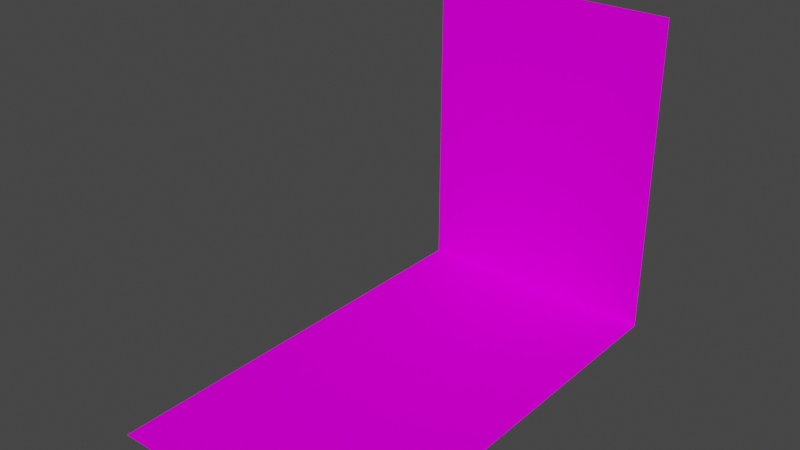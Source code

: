 # Source: stage_3.blend  (saved by Blender 4.2.66; exported with 4.5.12 LTS)
import bpy
from mathutils import Matrix  # noqa: F401  (used for matrix-valued properties, if any)

bpy.ops.wm.read_factory_settings(use_empty=True)
scene = bpy.context.scene
scene.name = 'Scene'

# ---- collections
col_collection = bpy.data.collections.new('Collection'); scene.collection.children.link(col_collection)

# ---- images (referenced by path relative to the original .blend; pixels are not part of the script)
import os
ASSET_DIR = os.environ.get("B2B_ASSET_DIR", "")  # directory of the original .blend (textures are referenced by path, not embedded)
HERE = os.path.dirname(os.path.abspath(__file__))  # packed textures are extracted next to this script under _unpacked/

def load_image(name, relpath, width, height, colorspace="sRGB"):
    """Load a texture the original file referenced (path relative to the .blend, or extracted next to this script)."""
    p = next((c for c in (os.path.join(HERE, relpath), os.path.join(ASSET_DIR, relpath)) if relpath and os.path.exists(c)), "")
    if p:
        img = bpy.data.images.load(p, check_existing=True)
        img.name = name
    else:  # same state as the original file: an image datablock whose file is absent (Cycles renders it pink)
        img = bpy.data.images.new(name, width, height)
        img.source = "FILE"
        img.filepath = "//" + (relpath or name)
    img.colorspace_settings.name = colorspace
    return img
img_room_2_png_001 = load_image('room 2.png.001', 'room 2.png', 1024, 1024, 'sRGB')

# ---- materials (node trees are filled in below, after node groups)
mat_x = bpy.data.materials.new('Материал')
mat_x.use_transparent_shadow = False

# ---- material node trees
mat_x.use_nodes = True; mat_x.node_tree.nodes.clear()
_N = mat_x.node_tree.nodes; _L = mat_x.node_tree.links
n0 = _N.new('ShaderNodeOutputMaterial'); n0.name = 'Вывод материала'; n0.location = (300, 300)
n1 = _N.new('ShaderNodeBsdfPrincipled'); n1.name = 'Принципиальный BSDF'; n1.location = (-24, 309)
n1.distribution = 'GGX'
n1.subsurface_method = 'BURLEY'
n1.inputs[2].default_value = 0.0
n1.inputs[3].default_value = 1.45
n1.inputs[13].default_value = 0.0
n1.inputs[27].default_value = (0.0, 0.0, 0.0, 1.0)
n1.inputs[28].default_value = 1.0
n2 = _N.new('ShaderNodeTexImage'); n2.name = 'Изображение-текстура'; n2.location = (-397, 191)
n2.image = img_room_2_png_001
_L.new(n1.outputs[0], n0.inputs[0])
_L.new(n2.outputs[0], n1.inputs[0])
_L.new(n2.outputs[1], n1.inputs[4])
n0.is_active_output = True

# ---- world
world_world = bpy.data.worlds.new('World'); scene.world = world_world
world_world.use_nodes = True; world_world.node_tree.nodes.clear()
_N = world_world.node_tree.nodes; _L = world_world.node_tree.links
n0 = _N.new('ShaderNodeOutputWorld'); n0.name = 'World Output'; n0.location = (300, 300)
n1 = _N.new('ShaderNodeBackground'); n1.name = 'Background'; n1.location = (10, 300)
n1.inputs[0].default_value = (0.05088, 0.05088, 0.05088, 1.0)
_L.new(n1.outputs[0], n0.inputs[0])
n0.is_active_output = True
world_world.color = (0.05088, 0.05088, 0.05088)
world_world.use_sun_shadow = False
world_world.sun_shadow_jitter_overblur = 0.0

# ---- meshes
me_x = bpy.data.meshes.new('Плоскость')
me_x.from_pydata([(-1.0, -1.0, 0.0), (1.0, -1.0, 0.0), (-1.0, 1.5, -0.0003585), (1.0, 1.5, -0.0003585), (-1.0, 1.5, 2.544), (1.0, 1.5, 2.544), (1.0, 1.5, 1.699), (-1.0, 1.5, 1.699), (-1.0, -2.0, 0.0), (1.0, -2.0, 0.0)], [], [(7, 6, 5, 4), (0, 1, 3, 2), (2, 3, 6, 7), (1, 0, 8, 9)])
_uv = me_x.uv_layers.new(name='UVКарта')
_uv.uv.foreach_set('vector', [2.693e-07, 0.9755, 1.0, 0.9755, 1.0, 1.0, 3.59e-07, 1.0, 8.976e-08, 0.3447, 1.0, 0.3447, 1.0, 0.5284, 2.693e-07, 0.5284, 2.693e-07, 0.5284, 1.0, 0.5284, 1.0, 0.9755, 2.693e-07, 0.9755, 1.0, 0.3447, 8.976e-08, 0.3447, 0.0, 0.2311, 1.0, 0.2311])
me_x.materials.append(mat_x)
me_x.use_remesh_fix_poles = True
me_x.use_remesh_preserve_attributes = False
me_x.use_mirror_vertex_groups = False
me_x.update()

# ---- objects
ob_x = bpy.data.objects.new('Плоскость', me_x)

# ---- transforms, parenting, visibility, modifiers, constraints
ob_x.location = (0.0, 0.0, 0.0)
ob_x.lineart.crease_threshold = 0.0

# ---- collection membership
col_collection.objects.link(ob_x)

# ---- scene / render settings (as saved in the file)
scene.frame_start = 1; scene.frame_end = 250; scene.frame_set(1)
scene.render.engine = 'BLENDER_EEVEE_NEXT'
scene.cycles.use_denoising = False
scene.cycles.samples = 128
scene.cycles.sampling_pattern = 'TABULATED_SOBOL'
scene.cycles.use_adaptive_sampling = False
scene.cycles.use_light_tree = False
scene.view_settings.view_transform = 'Filmic'
bpy.context.view_layer.update()

# ---- added for rendering (the .blend has no active camera and no usable light): camera, sun
cam_auto = bpy.data.cameras.new('AutoCamera')
cam_auto.lens = 50.0
cam_auto.sensor_width = 36.0
cam_auto.clip_end = 1000.0
ob_auto_camera = bpy.data.objects.new('AutoCamera', cam_auto)
scene.collection.objects.link(ob_auto_camera)
ob_auto_camera.location = (4.41065, -5.54279, 4.80051)
ob_auto_camera.rotation_euler = (1.09748, -7.21219e-08, 0.694738)
scene.camera = ob_auto_camera
light_auto_sun = bpy.data.lights.new('AutoSun', 'SUN')
light_auto_sun.energy = 3.0
light_auto_sun.angle = 0.0523599
ob_auto_sun = bpy.data.objects.new('AutoSun', light_auto_sun)
scene.collection.objects.link(ob_auto_sun)
ob_auto_sun.rotation_euler = (0.872665, 0.174533, 0.523599)
bpy.context.view_layer.update()
